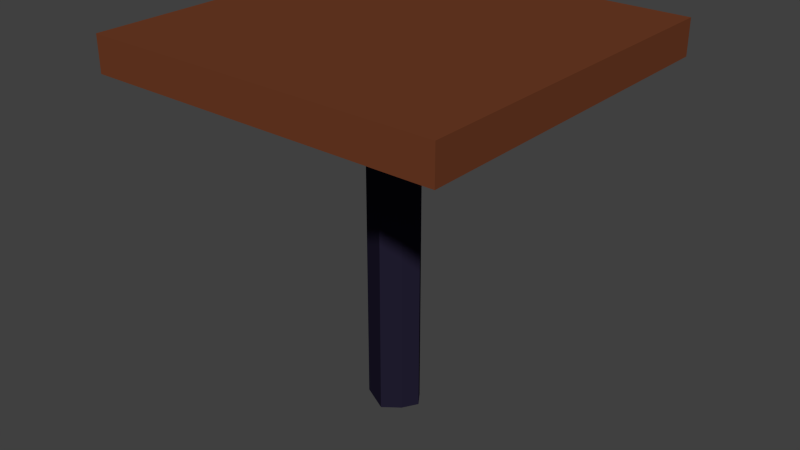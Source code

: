 # Source: Table.blend  (saved by Blender 2.75.0; exported with 4.5.12 LTS)
import bpy
from mathutils import Matrix  # noqa: F401  (used for matrix-valued properties, if any)

bpy.ops.wm.read_factory_settings(use_empty=True)
scene = bpy.context.scene
scene.name = 'Scene'

# ---- collections
col_collection_1 = bpy.data.collections.new('Collection 1'); scene.collection.children.link(col_collection_1)

# ---- materials (node trees are filled in below, after node groups)
mat_tablemat = bpy.data.materials.new('TableMat')
mat_tablemat.alpha_threshold = 0.0
mat_tablemat.use_transparent_shadow = False
mat_tablemat.diffuse_color = (0.1574, 0.04558, 0.01881, 1.0)
mat_tablemat.roughness = 0.5
mat_tablemat2 = bpy.data.materials.new('TableMat2')
mat_tablemat2.alpha_threshold = 0.0
mat_tablemat2.use_transparent_shadow = False
mat_tablemat2.diffuse_color = (0.01591, 0.01296, 0.03106, 1.0)
mat_tablemat2.roughness = 0.5

# ---- material node trees

# ---- world
world_world = bpy.data.worlds.new('World'); scene.world = world_world
world_world.color = (0.05088, 0.05088, 0.05088)
world_world.use_sun_shadow = False
world_world.sun_shadow_jitter_overblur = 0.0
world_world.cycles.sampling_method = 'MANUAL'
world_world.cycles.sample_map_resolution = 256

# ---- meshes
me_cube_001 = bpy.data.meshes.new('Cube.001')
me_cube_001.from_pydata([(-1.0, -1.0, 0.739), (-1.0, -1.0, 0.937), (-1.0, 1.0, 0.739), (-1.0, 1.0, 0.937), (1.0, -1.0, 0.739), (1.0, -1.0, 0.937), (1.0, 1.0, 0.739), (1.0, 1.0, 0.937), (-0.1597, -0.07915, 0.739), (-0.001017, -0.1625, 0.739), (0.08987, -0.09326, 0.739), (0.1402, -0.008047, 0.739), (0.08504, 0.06965, 0.739), (-0.02264, 0.1154, 0.739), (-0.1329, 0.07264, 0.739), (-0.1597, -0.07915, -1.19), (-0.001017, -0.1625, -1.19), (0.08987, -0.09326, -1.19), (0.1402, -0.008047, -1.19), (0.08504, 0.06965, -1.19), (-0.02264, 0.1154, -1.19), (-0.1329, 0.07264, -1.19)], [], [(1, 3, 2, 0), (3, 7, 6, 2), (7, 5, 4, 6), (5, 1, 0, 4), (5, 7, 3, 1), (4, 0, 8, 9, 10, 11, 12, 6), (0, 2, 6, 12, 13, 14, 8), (9, 8, 15, 16), (8, 14, 21, 15), (13, 12, 19, 20), (12, 11, 18, 19), (10, 9, 16, 17), (14, 13, 20, 21), (11, 10, 17, 18)])
me_cube_001.polygons.foreach_set('material_index', [0, 0, 0, 0, 0, 0, 0, 1, 1, 1, 1, 1, 1, 1])
me_cube_001.materials.append(mat_tablemat)
me_cube_001.materials.append(mat_tablemat2)
me_cube_001.use_remesh_preserve_volume = False
me_cube_001.use_remesh_preserve_attributes = False
me_cube_001.use_mirror_vertex_groups = False
me_cube_001.update()

# ---- objects
ob_cube = bpy.data.objects.new('Cube', me_cube_001)

# ---- transforms, parenting, visibility, modifiers, constraints
ob_cube.location = (0.0, 0.0, 0.0)
ob_cube.lineart.crease_threshold = 0.0

# ---- collection membership
col_collection_1.objects.link(ob_cube)

# ---- scene / render settings (as saved in the file)
scene.frame_start = 1; scene.frame_end = 250; scene.frame_set(1)
scene.render.engine = 'BLENDER_EEVEE_NEXT'
scene.render.resolution_percentage = 50
scene.render.dither_intensity = 0.0
scene.cycles.use_denoising = False
scene.cycles.samples = 10
scene.cycles.sampling_pattern = 'TABULATED_SOBOL'
scene.cycles.light_sampling_threshold = 0.0
scene.cycles.use_adaptive_sampling = False
scene.cycles.use_light_tree = False
scene.cycles.blur_glossy = 0.0
scene.cycles.pixel_filter_type = 'GAUSSIAN'
scene.cycles.sample_clamp_indirect = 0.0
scene.view_settings.view_transform = 'Standard'
bpy.context.view_layer.update()

# ---- added for rendering (the .blend has no active camera and no usable light): camera, sun
cam_auto = bpy.data.cameras.new('AutoCamera')
cam_auto.lens = 50.0
cam_auto.sensor_width = 36.0
cam_auto.clip_end = 1000.0
ob_auto_camera = bpy.data.objects.new('AutoCamera', cam_auto)
scene.collection.objects.link(ob_auto_camera)
ob_auto_camera.location = (3.27429, -3.92915, 2.49298)
ob_auto_camera.rotation_euler = (1.09748, -7.21219e-08, 0.694738)
scene.camera = ob_auto_camera
light_auto_sun = bpy.data.lights.new('AutoSun', 'SUN')
light_auto_sun.energy = 3.0
light_auto_sun.angle = 0.0523599
ob_auto_sun = bpy.data.objects.new('AutoSun', light_auto_sun)
scene.collection.objects.link(ob_auto_sun)
ob_auto_sun.rotation_euler = (0.872665, 0.174533, 0.523599)
bpy.context.view_layer.update()
